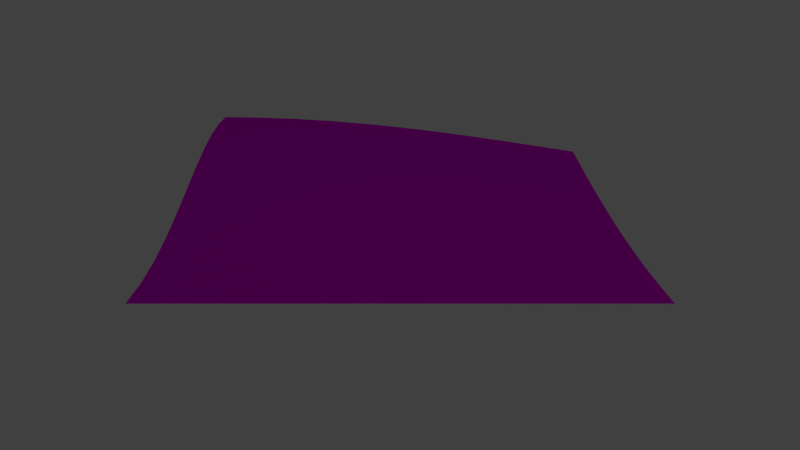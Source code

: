 # Source: grass_bottom_to_top_mid.blend  (saved by Blender 2.78.0; exported with 4.5.12 LTS)
import bpy
from mathutils import Matrix  # noqa: F401  (used for matrix-valued properties, if any)

bpy.ops.wm.read_factory_settings(use_empty=True)
scene = bpy.context.scene
scene.name = 'Scene'

# ---- collections
col_collection_1 = bpy.data.collections.new('Collection 1'); scene.collection.children.link(col_collection_1)

# ---- images (referenced by path relative to the original .blend; pixels are not part of the script)
import os
ASSET_DIR = os.environ.get("B2B_ASSET_DIR", "")  # directory of the original .blend (textures are referenced by path, not embedded)
HERE = os.path.dirname(os.path.abspath(__file__))  # packed textures are extracted next to this script under _unpacked/

def load_image(name, relpath, width, height, colorspace="sRGB"):
    """Load a texture the original file referenced (path relative to the .blend, or extracted next to this script)."""
    p = next((c for c in (os.path.join(HERE, relpath), os.path.join(ASSET_DIR, relpath)) if relpath and os.path.exists(c)), "")
    if p:
        img = bpy.data.images.load(p, check_existing=True)
        img.name = name
    else:  # same state as the original file: an image datablock whose file is absent (Cycles renders it pink)
        img = bpy.data.images.new(name, width, height)
        img.source = "FILE"
        img.filepath = "//" + (relpath or name)
    img.colorspace_settings.name = colorspace
    return img
img_grass_tga = load_image('grass.tga', 'grass.tga', 1024, 1024, 'sRGB')

# ---- materials (node trees are filled in below, after node groups)
mat_grass = bpy.data.materials.new('grass')
mat_grass.alpha_threshold = 0.0
mat_grass.use_transparent_shadow = False
mat_grass.roughness = 0.5

# ---- material node trees
mat_grass.use_nodes = True; mat_grass.node_tree.nodes.clear()
_N = mat_grass.node_tree.nodes; _L = mat_grass.node_tree.links
n0 = _N.new('ShaderNodeOutputMaterial'); n0.name = 'Material Output'; n0.location = (300, 300)
n1 = _N.new('ShaderNodeBsdfDiffuse'); n1.name = 'Diffuse BSDF'; n1.location = (10, 300)
n2 = _N.new('ShaderNodeTexImage'); n2.name = 'Image Texture'; n2.location = (-205, 284)
n2.width = 140
n2.image = img_grass_tga
_L.new(n1.outputs[0], n0.inputs[0])
_L.new(n2.outputs[0], n1.inputs[0])
n0.is_active_output = True

# ---- world
world_world = bpy.data.worlds.new('World'); scene.world = world_world
world_world.color = (0.05088, 0.05088, 0.05088)
world_world.use_sun_shadow = False
world_world.sun_shadow_jitter_overblur = 0.0
world_world.cycles.sampling_method = 'NONE'
world_world.cycles.sample_map_resolution = 256

# ---- cameras
cam_camera = bpy.data.cameras.new('Camera')
cam_camera.clip_end = 100.0
cam_camera.lens = 35.0
cam_camera.sensor_width = 32.0
cam_camera.sensor_height = 18.0
cam_camera.ortho_scale = 7.314
cam_camera.dof.focus_distance = 0.0
cam_camera.dof.aperture_fstop = 128.0

# ---- lights
light_lamp = bpy.data.lights.new('Lamp', 'POINT')
light_lamp.transmission_factor = 0.0
light_lamp.cutoff_distance = 30.0
light_lamp.energy = 100.0
light_lamp.shadow_buffer_clip_start = 1.001
light_lamp.shadow_soft_size = 0.1
light_lamp.shadow_maximum_resolution = 0.006
light_lamp.use_absolute_resolution = True
light_lamp.cycles.use_multiple_importance_sampling = False

# ---- meshes
me_plane_015 = bpy.data.meshes.new('Plane.015')
me_plane_015.from_pydata([(-0.5, -9.0, 0.049), (0.5, -9.0, 0.0), (-0.5, 1.0, 0.0123), (0.5, 1.0, 0.0), (-1.5, -9.0, 0.1901), (-1.5, 1.0, 0.049), (-2.5, -9.0, 0.4122), (-2.5, 1.0, 0.109), (-3.5, -9.0, 0.691), (-3.5, 1.0, 0.1901), (-4.5, -9.0, 1.0), (-4.5, 1.0, 0.2929), (-5.5, -9.0, 1.309), (-5.5, 1.0, 0.4122), (-6.5, -9.0, 1.588), (-6.5, 1.0, 0.546), (-7.5, -9.0, 1.809), (-7.5, 1.0, 0.691), (-8.5, -9.0, 1.951), (-8.5, 1.0, 0.8436), (-9.5, -9.0, 2.0), (-9.5, 1.0, 1.0), (-9.5, -5.0, 1.809), (-9.5, -4.0, 1.707), (-9.5, -3.0, 1.588), (-9.5, -2.0, 1.454), (-9.5, -1.0, 1.309), (-9.5, 0.0, 1.156), (-0.5, 0.0, 0.018), (-0.5, -1.0, 0.0236), (-0.5, -2.0, 0.029), (-0.5, -3.0, 0.0339), (-0.5, -4.0, 0.0383), (-0.5, -5.0, 0.042), (-0.5, -6.0, 0.045), (-0.5, -7.0, 0.0472), (-0.5, -8.0, 0.0485), (-1.5, 0.0, 0.0711), (-1.5, -1.0, 0.0926), (-1.5, -2.0, 0.1131), (-1.5, -3.0, 0.1319), (-1.5, -4.0, 0.1488), (-1.5, -5.0, 0.1631), (-1.5, -6.0, 0.1747), (-1.5, -7.0, 0.1832), (-1.5, -8.0, 0.1884), (-2.5, 0.0, 0.1564), (-2.5, -1.0, 0.2027), (-2.5, -2.0, 0.2467), (-2.5, -3.0, 0.2872), (-2.5, -4.0, 0.3234), (-2.5, -5.0, 0.3543), (-2.5, -6.0, 0.3792), (-2.5, -7.0, 0.3974), (-2.5, -8.0, 0.4085), (-3.5, 0.0, 0.2684), (-3.5, -1.0, 0.3449), (-3.5, -2.0, 0.4175), (-3.5, -3.0, 0.4845), (-3.5, -4.0, 0.5443), (-3.5, -5.0, 0.5953), (-3.5, -6.0, 0.6364), (-3.5, -7.0, 0.6665), (-3.5, -8.0, 0.6848), (-4.5, 0.0, 0.4035), (-4.5, -1.0, 0.5114), (-4.5, -2.0, 0.6139), (-4.5, -3.0, 0.7085), (-4.5, -4.0, 0.7929), (-4.5, -5.0, 0.8649), (-4.5, -6.0, 0.9229), (-4.5, -7.0, 0.9654), (-4.5, -8.0, 0.9913), (-5.5, 0.0, 0.5525), (-5.5, -1.0, 0.6893), (-5.5, -2.0, 0.8193), (-5.5, -3.0, 0.9393), (-5.5, -4.0, 1.046), (-5.5, -5.0, 1.138), (-5.5, -6.0, 1.211), (-5.5, -7.0, 1.265), (-5.5, -8.0, 1.298), (-6.5, 0.0, 0.7089), (-6.5, -1.0, 0.8679), (-6.5, -2.0, 1.019), (-6.5, -3.0, 1.158), (-6.5, -4.0, 1.283), (-6.5, -5.0, 1.389), (-6.5, -6.0, 1.474), (-6.5, -7.0, 1.537), (-6.5, -8.0, 1.575), (-7.5, 0.0, 0.8659), (-7.5, -1.0, 1.036), (-7.5, -2.0, 1.199), (-7.5, -3.0, 1.348), (-7.5, -4.0, 1.482), (-7.5, -5.0, 1.595), (-7.5, -6.0, 1.687), (-7.5, -7.0, 1.754), (-7.5, -8.0, 1.795), (-8.5, 0.0, 1.017), (-8.5, -1.0, 1.186), (-8.5, -2.0, 1.346), (-8.5, -3.0, 1.495), (-8.5, -4.0, 1.627), (-8.5, -5.0, 1.74), (-8.5, -6.0, 1.83), (-8.5, -7.0, 1.897), (-8.5, -8.0, 1.938), (-9.5, -6.0, 1.891), (-9.5, -7.0, 1.951), (-9.5, -8.0, 1.988), (0.5, -4.0, 0.0), (0.5, -1.0, 0.0), (0.5, 0.0, 0.0), (0.5, -2.0, 0.0), (0.5, -3.0, 0.0), (0.5, -7.0, 0.0), (0.5, -6.0, 0.0), (0.5, -8.0, 0.0), (0.5, -5.0, 0.0)], [], [(2, 28, 3), (3, 28, 114), (28, 29, 114), (114, 29, 113), (29, 30, 113), (113, 30, 115), (30, 31, 115), (115, 31, 116), (31, 32, 116), (116, 32, 112), (32, 33, 112), (112, 33, 120), (33, 34, 120), (120, 34, 118), (34, 35, 118), (118, 35, 117), (35, 36, 117), (117, 36, 119), (36, 0, 119), (1, 119, 0), (0, 36, 4), (4, 36, 45), (36, 35, 45), (45, 35, 44), (35, 34, 44), (44, 34, 43), (34, 33, 43), (43, 33, 42), (33, 32, 42), (42, 32, 41), (32, 31, 41), (41, 31, 40), (31, 30, 40), (40, 30, 39), (30, 29, 39), (39, 29, 38), (29, 28, 38), (38, 28, 37), (28, 2, 37), (5, 37, 2), (7, 46, 5), (37, 5, 46), (46, 47, 37), (37, 47, 38), (47, 48, 38), (38, 48, 39), (48, 49, 39), (39, 49, 40), (49, 50, 40), (40, 50, 41), (50, 51, 41), (41, 51, 42), (51, 52, 42), (42, 52, 43), (52, 53, 43), (43, 53, 44), (53, 54, 44), (44, 54, 45), (54, 6, 45), (45, 6, 4), (6, 54, 8), (8, 54, 63), (54, 53, 63), (63, 53, 62), (53, 52, 62), (62, 52, 61), (52, 51, 61), (61, 51, 60), (51, 50, 60), (60, 50, 59), (50, 49, 59), (59, 49, 58), (49, 48, 58), (58, 48, 57), (48, 47, 57), (57, 47, 56), (47, 46, 56), (56, 46, 55), (46, 7, 55), (9, 55, 7), (11, 64, 9), (55, 9, 64), (64, 65, 55), (55, 65, 56), (65, 66, 56), (56, 66, 57), (66, 67, 57), (57, 67, 58), (67, 68, 58), (58, 68, 59), (68, 69, 59), (59, 69, 60), (69, 70, 60), (60, 70, 61), (70, 71, 61), (61, 71, 62), (71, 72, 62), (62, 72, 63), (72, 10, 63), (63, 10, 8), (10, 72, 12), (12, 72, 81), (72, 71, 81), (81, 71, 80), (71, 70, 80), (80, 70, 79), (70, 69, 79), (79, 69, 78), (69, 68, 78), (78, 68, 77), (68, 67, 77), (77, 67, 76), (67, 66, 76), (76, 66, 75), (66, 65, 75), (75, 65, 74), (65, 64, 74), (74, 64, 73), (64, 11, 73), (13, 73, 11), (15, 82, 13), (73, 13, 82), (82, 83, 73), (73, 83, 74), (83, 84, 74), (74, 84, 75), (84, 85, 75), (75, 85, 76), (85, 86, 76), (76, 86, 77), (86, 87, 77), (77, 87, 78), (87, 88, 78), (78, 88, 79), (88, 89, 79), (79, 89, 80), (89, 90, 80), (80, 90, 81), (90, 14, 81), (81, 14, 12), (14, 90, 16), (16, 90, 99), (90, 89, 99), (99, 89, 98), (89, 88, 98), (98, 88, 97), (88, 87, 97), (97, 87, 96), (87, 86, 96), (96, 86, 95), (86, 85, 95), (95, 85, 94), (85, 84, 94), (94, 84, 93), (84, 83, 93), (93, 83, 92), (83, 82, 92), (92, 82, 91), (82, 15, 91), (17, 91, 15), (19, 100, 17), (91, 17, 100), (100, 101, 91), (91, 101, 92), (101, 102, 92), (92, 102, 93), (102, 103, 93), (93, 103, 94), (103, 104, 94), (94, 104, 95), (104, 105, 95), (95, 105, 96), (105, 106, 96), (96, 106, 97), (106, 107, 97), (97, 107, 98), (107, 108, 98), (98, 108, 99), (108, 18, 99), (99, 18, 16), (18, 108, 20), (20, 108, 111), (108, 107, 111), (111, 107, 110), (107, 106, 110), (110, 106, 109), (106, 105, 109), (109, 105, 22), (105, 104, 22), (22, 104, 23), (104, 103, 23), (23, 103, 24), (103, 102, 24), (24, 102, 25), (102, 101, 25), (25, 101, 26), (101, 100, 26), (26, 100, 27), (100, 19, 27), (21, 27, 19)])
_uv = me_plane_015.uv_layers.new(name='UVMap')
_uv.uv.foreach_set('vector', [4.505, 4.909, 4.505, 4.415, 4.995, 4.909, 4.995, 4.909, 4.505, 4.415, 4.995, 4.415, 4.505, 4.415, 4.505, 3.925, 4.995, 4.415, 4.995, 4.415, 4.505, 3.925, 4.995, 3.925, 4.505, 3.925, 4.504, 3.436, 4.995, 3.925, 4.995, 3.925, 4.504, 3.436, 4.995, 3.436, 4.504, 3.436, 4.505, 2.941, 4.995, 3.436, 4.995, 3.436, 4.505, 2.941, 4.995, 2.942, 4.505, 2.941, 4.505, 2.452, 4.995, 2.942, 4.995, 2.942, 4.505, 2.452, 4.995, 2.452, 4.505, 2.452, 4.505, 1.962, 4.995, 2.452, 4.995, 2.452, 4.505, 1.962, 4.995, 1.962, 4.505, 1.962, 4.505, 1.477, 4.995, 1.962, 4.995, 1.962, 4.505, 1.477, 4.995, 1.477, 4.505, 1.477, 4.506, 0.987, 4.995, 1.477, 4.995, 1.477, 4.506, 0.987, 4.996, 0.9874, 4.506, 0.987, 4.506, 0.497, 4.996, 0.9874, 4.996, 0.9874, 4.506, 0.497, 4.996, 0.4973, 4.506, 0.497, 4.506, 0.003678, 4.996, 0.4973, 4.996, 0.00406, 4.996, 0.4973, 4.506, 0.003678, 4.506, 0.003678, 4.506, 0.497, 4.066, 0.003272, 4.066, 0.003272, 4.506, 0.497, 4.066, 0.4966, 4.506, 0.497, 4.506, 0.987, 4.066, 0.4966, 4.066, 0.4966, 4.506, 0.987, 4.065, 0.9866, 4.506, 0.987, 4.505, 1.477, 4.065, 0.9866, 4.065, 0.9866, 4.505, 1.477, 4.065, 1.477, 4.505, 1.477, 4.505, 1.962, 4.065, 1.477, 4.065, 1.477, 4.505, 1.962, 4.065, 1.962, 4.505, 1.962, 4.505, 2.452, 4.065, 1.962, 4.065, 1.962, 4.505, 2.452, 4.065, 2.452, 4.505, 2.452, 4.505, 2.941, 4.065, 2.452, 4.065, 2.452, 4.505, 2.941, 4.065, 2.941, 4.505, 2.941, 4.504, 3.436, 4.065, 2.941, 4.065, 2.941, 4.504, 3.436, 4.065, 3.436, 4.504, 3.436, 4.505, 3.925, 4.065, 3.436, 4.065, 3.436, 4.505, 3.925, 4.065, 3.925, 4.505, 3.925, 4.505, 4.415, 4.065, 3.925, 4.065, 3.925, 4.505, 4.415, 4.015, 4.415, 4.505, 4.415, 4.505, 4.909, 4.015, 4.415, 4.015, 4.909, 4.015, 4.415, 4.505, 4.909, 3.517, 4.909, 3.516, 4.415, 4.015, 4.909, 4.015, 4.415, 4.015, 4.909, 3.516, 4.415, 3.516, 4.415, 3.516, 3.925, 4.015, 4.415, 4.015, 4.415, 3.516, 3.925, 4.065, 3.925, 3.516, 3.925, 3.515, 3.436, 4.065, 3.925, 4.065, 3.925, 3.515, 3.436, 4.065, 3.436, 3.515, 3.436, 3.515, 2.941, 4.065, 3.436, 4.065, 3.436, 3.515, 2.941, 4.065, 2.941, 3.515, 2.941, 3.514, 2.451, 4.065, 2.941, 4.065, 2.941, 3.514, 2.451, 4.065, 2.452, 3.514, 2.451, 3.514, 1.961, 4.065, 2.452, 4.065, 2.452, 3.514, 1.961, 4.065, 1.962, 3.514, 1.961, 3.514, 1.476, 4.065, 1.962, 4.065, 1.962, 3.514, 1.476, 4.065, 1.477, 3.514, 1.476, 3.514, 0.9862, 4.065, 1.477, 4.065, 1.477, 3.514, 0.9862, 4.065, 0.9866, 3.514, 0.9862, 3.515, 0.4961, 4.065, 0.9866, 4.065, 0.9866, 3.515, 0.4961, 4.066, 0.4966, 3.515, 0.4961, 3.515, 0.002807, 4.066, 0.4966, 4.066, 0.4966, 3.515, 0.002807, 4.066, 0.003272, 3.515, 0.002807, 3.515, 0.4961, 3.014, 0.002259, 3.014, 0.002259, 3.515, 0.4961, 3.013, 0.4955, 3.515, 0.4961, 3.514, 0.9862, 3.013, 0.4955, 3.013, 0.4955, 3.514, 0.9862, 3.013, 0.9856, 3.514, 0.9862, 3.514, 1.476, 3.013, 0.9856, 3.013, 0.9856, 3.514, 1.476, 3.013, 1.476, 3.514, 1.476, 3.514, 1.961, 3.013, 1.476, 3.013, 1.476, 3.514, 1.961, 3.014, 1.961, 3.514, 1.961, 3.514, 2.451, 3.014, 1.961, 3.014, 1.961, 3.514, 2.451, 3.014, 2.451, 3.514, 2.451, 3.515, 2.941, 3.014, 2.451, 3.014, 2.451, 3.515, 2.941, 3.015, 2.941, 3.515, 2.941, 3.515, 3.436, 3.015, 2.941, 3.015, 2.941, 3.515, 3.436, 3.016, 3.436, 3.515, 3.436, 3.516, 3.925, 3.016, 3.436, 3.016, 3.436, 3.516, 3.925, 3.017, 3.925, 3.516, 3.925, 3.516, 4.415, 3.017, 3.925, 3.017, 3.925, 3.516, 4.415, 3.018, 4.415, 3.516, 4.415, 3.517, 4.909, 3.018, 4.415, 3.019, 4.91, 3.018, 4.415, 3.517, 4.909, 2.521, 4.91, 2.52, 4.415, 3.019, 4.91, 3.018, 4.415, 3.019, 4.91, 2.52, 4.415, 2.52, 4.415, 2.518, 3.925, 3.018, 4.415, 3.018, 4.415, 2.518, 3.925, 3.017, 3.925, 2.518, 3.925, 2.517, 3.435, 3.017, 3.925, 3.017, 3.925, 2.517, 3.435, 3.016, 3.436, 2.517, 3.435, 2.515, 2.94, 3.016, 3.436, 3.016, 3.436, 2.515, 2.94, 3.015, 2.941, 2.515, 2.94, 2.514, 2.45, 3.015, 2.941, 3.015, 2.941, 2.514, 2.45, 3.014, 2.451, 2.514, 2.45, 2.513, 1.96, 3.014, 2.451, 3.014, 2.451, 2.513, 1.96, 3.014, 1.961, 2.513, 1.96, 2.512, 1.475, 3.014, 1.961, 3.014, 1.961, 2.512, 1.475, 3.013, 1.476, 2.512, 1.475, 2.512, 0.9849, 3.013, 1.476, 3.013, 1.476, 2.512, 0.9849, 3.013, 0.9856, 2.512, 0.9849, 2.512, 0.4949, 3.013, 0.9856, 3.013, 0.9856, 2.512, 0.4949, 3.013, 0.4955, 2.512, 0.4949, 2.512, 0.001637, 3.013, 0.4955, 3.013, 0.4955, 2.512, 0.001637, 3.014, 0.002259, 2.512, 0.001637, 2.512, 0.4949, 2.006, 0.001003, 2.006, 0.001003, 2.512, 0.4949, 2.005, 0.4942, 2.512, 0.4949, 2.512, 0.9849, 2.005, 0.4942, 2.005, 0.4942, 2.512, 0.9849, 2.006, 0.9841, 2.512, 0.9849, 2.512, 1.475, 2.006, 0.9841, 2.006, 0.9841, 2.512, 1.475, 2.006, 1.474, 2.512, 1.475, 2.513, 1.96, 2.006, 1.474, 2.006, 1.474, 2.513, 1.96, 2.007, 1.959, 2.513, 1.96, 2.514, 2.45, 2.007, 1.959, 2.007, 1.959, 2.514, 2.45, 2.009, 2.449, 2.514, 2.45, 2.515, 2.94, 2.009, 2.449, 2.009, 2.449, 2.515, 2.94, 2.011, 2.939, 2.515, 2.94, 2.517, 3.435, 2.011, 2.939, 2.011, 2.939, 2.517, 3.435, 2.013, 3.435, 2.517, 3.435, 2.518, 3.925, 2.013, 3.435, 2.013, 3.435, 2.518, 3.925, 2.014, 3.925, 2.518, 3.925, 2.52, 4.415, 2.014, 3.925, 2.014, 3.925, 2.52, 4.415, 2.017, 4.415, 2.52, 4.415, 2.521, 4.91, 2.017, 4.415, 2.019, 4.911, 2.017, 4.415, 2.521, 4.91, 1.52, 4.911, 1.518, 4.415, 2.019, 4.911, 2.017, 4.415, 2.019, 4.911, 1.518, 4.415, 1.518, 4.415, 1.515, 3.925, 2.017, 4.415, 2.017, 4.415, 1.515, 3.925, 2.014, 3.925, 1.515, 3.925, 1.513, 3.434, 2.014, 3.925, 2.014, 3.925, 1.513, 3.434, 2.013, 3.435, 1.513, 3.434, 1.511, 2.939, 2.013, 3.435, 2.013, 3.435, 1.511, 2.939, 2.011, 2.939, 1.511, 2.939, 1.509, 2.449, 2.011, 2.939, 2.011, 2.939, 1.509, 2.449, 2.009, 2.449, 1.509, 2.449, 1.507, 1.958, 2.009, 2.449, 2.009, 2.449, 1.507, 1.958, 2.007, 1.959, 1.507, 1.958, 1.506, 1.473, 2.007, 1.959, 2.007, 1.959, 1.506, 1.473, 2.006, 1.474, 1.506, 1.473, 1.505, 0.9835, 2.006, 1.474, 2.006, 1.474, 1.505, 0.9835, 2.006, 0.9841, 1.505, 0.9835, 1.504, 0.4936, 2.006, 0.9841, 2.006, 0.9841, 1.504, 0.4936, 2.005, 0.4942, 1.504, 0.4936, 1.504, 0.0004602, 2.005, 0.4942, 2.005, 0.4942, 1.504, 0.0004602, 2.006, 0.001003, 1.504, 0.0004602, 1.504, 0.4936, 1.009, 0.0001296, 1.009, 0.0001296, 1.504, 0.4936, 1.009, 0.4933, 1.504, 0.4936, 1.505, 0.9835, 1.009, 0.4933, 1.009, 0.4933, 1.505, 0.9835, 1.009, 0.9832, 1.505, 0.9835, 1.506, 1.473, 1.009, 0.9832, 1.009, 0.9832, 1.506, 1.473, 1.011, 1.473, 1.506, 1.473, 1.507, 1.958, 1.011, 1.473, 1.011, 1.473, 1.507, 1.958, 1.012, 1.958, 1.507, 1.958, 1.509, 2.449, 1.012, 1.958, 1.012, 1.958, 1.509, 2.449, 1.014, 2.448, 1.509, 2.449, 1.511, 2.939, 1.014, 2.448, 1.014, 2.448, 1.511, 2.939, 1.016, 2.938, 1.511, 2.939, 1.513, 3.434, 1.016, 2.938, 1.016, 2.938, 1.513, 3.434, 1.018, 3.434, 1.513, 3.434, 1.515, 3.925, 1.018, 3.434, 1.018, 3.434, 1.515, 3.925, 1.021, 3.924, 1.515, 3.925, 1.518, 4.415, 1.021, 3.924, 1.021, 3.924, 1.518, 4.415, 1.023, 4.415, 1.518, 4.415, 1.52, 4.911, 1.023, 4.415, 1.026, 4.911, 1.023, 4.415, 1.52, 4.911, 0.5306, 4.911, 0.528, 4.415, 1.026, 4.911, 1.023, 4.415, 1.026, 4.911, 0.528, 4.415, 0.528, 4.415, 0.5255, 3.925, 1.023, 4.415, 1.023, 4.415, 0.5255, 3.925, 1.021, 3.924, 0.5255, 3.925, 0.5231, 3.434, 1.021, 3.924, 1.021, 3.924, 0.5231, 3.434, 1.018, 3.434, 0.5231, 3.434, 0.5208, 2.939, 1.018, 3.434, 1.018, 3.434, 0.5208, 2.939, 1.016, 2.938, 0.5208, 2.939, 0.5188, 2.448, 1.016, 2.938, 1.016, 2.938, 0.5188, 2.448, 1.014, 2.448, 0.5188, 2.448, 0.5171, 1.958, 1.014, 2.448, 1.014, 2.448, 0.5171, 1.958, 1.012, 1.958, 0.5171, 1.958, 0.5157, 1.473, 1.012, 1.958, 1.012, 1.958, 0.5157, 1.473, 1.011, 1.473, 0.5157, 1.473, 0.5147, 0.9833, 1.011, 1.473, 1.011, 1.473, 0.5147, 0.9833, 1.009, 0.9832, 0.5147, 0.9833, 0.514, 0.4933, 1.009, 0.9832, 1.009, 0.9832, 0.514, 0.4933, 1.009, 0.4933, 0.514, 0.4933, 0.5138, 9.911e-05, 1.009, 0.4933, 1.009, 0.4933, 0.5138, 9.911e-05, 1.009, 0.0001296, 0.5138, 9.911e-05, 0.514, 0.4933, 9.911e-05, 0.0003748, 9.911e-05, 0.0003748, 0.514, 0.4933, 0.0004705, 0.4937, 0.514, 0.4933, 0.5147, 0.9833, 0.0004705, 0.4937, 0.0004705, 0.4937, 0.5147, 0.9833, 0.001146, 0.9838, 0.5147, 0.9833, 0.5157, 1.473, 0.001146, 0.9838, 0.001146, 0.9838, 0.5157, 1.473, 0.002162, 1.474, 0.5157, 1.473, 0.5171, 1.958, 0.002162, 1.474, 0.002162, 1.474, 0.5171, 1.958, 0.003509, 1.959, 0.5171, 1.958, 0.5188, 2.448, 0.003509, 1.959, 0.003509, 1.959, 0.5188, 2.448, 0.00515, 2.449, 0.5188, 2.448, 0.5208, 2.939, 0.00515, 2.449, 0.00515, 2.449, 0.5208, 2.939, 0.007037, 2.939, 0.5208, 2.939, 0.5231, 3.434, 0.007037, 2.939, 0.007037, 2.939, 0.5231, 3.434, 0.009114, 3.435, 0.5231, 3.434, 0.5255, 3.925, 0.009114, 3.435, 0.009114, 3.435, 0.5255, 3.925, 0.01133, 3.925, 0.5255, 3.925, 0.528, 4.415, 0.01133, 3.925, 0.01133, 3.925, 0.528, 4.415, 0.01362, 4.42, 0.528, 4.415, 0.5306, 4.911, 0.01362, 4.42, 0.01595, 4.911, 0.01362, 4.42, 0.5306, 4.911])
me_plane_015.materials.append(mat_grass)
me_plane_015.use_remesh_preserve_volume = False
me_plane_015.use_remesh_preserve_attributes = False
me_plane_015.use_mirror_vertex_groups = False
me_plane_015.update()

# ---- objects
ob_grass = bpy.data.objects.new('Grass', me_plane_015)
ob_lamp = bpy.data.objects.new('Lamp', light_lamp)
ob_camera = bpy.data.objects.new('Camera', cam_camera)

# ---- transforms, parenting, visibility, modifiers, constraints
ob_grass.location = (4.5, 4.0, 0.0)
ob_grass.lineart.crease_threshold = 0.0
ob_lamp.location = (17.07, 8.143, 5.904)
ob_lamp.rotation_euler = (0.6503, 0.05522, 1.866)
ob_lamp.lock_rotations_4d = False
ob_lamp.empty_display_type = 'ARROWS'
ob_lamp.color = (0.0, 0.0, 0.0, 0.0)
ob_lamp.lineart.crease_threshold = 0.0
ob_camera.location = (20.0, 0.0, 5.5)
ob_camera.rotation_euler = (1.309, 0.0, 1.571)
ob_camera.lock_rotations_4d = False
ob_camera.empty_display_type = 'ARROWS'
ob_camera.color = (0.0, 0.0, 0.0, 0.0)
ob_camera.display_type = 'WIRE'
ob_camera.lineart.crease_threshold = 0.0

# ---- collection membership
col_collection_1.objects.link(ob_grass)
col_collection_1.objects.link(ob_lamp)
col_collection_1.objects.link(ob_camera)

# ---- scene / render settings (as saved in the file)
scene.camera = ob_camera
scene.frame_start = 1; scene.frame_end = 250; scene.frame_set(1)
scene.render.engine = 'BLENDER_EEVEE_NEXT'
scene.render.resolution_percentage = 50
scene.render.dither_intensity = 0.0
scene.cycles.use_denoising = False
scene.cycles.samples = 10
scene.cycles.sampling_pattern = 'TABULATED_SOBOL'
scene.cycles.light_sampling_threshold = 0.0
scene.cycles.use_adaptive_sampling = False
scene.cycles.use_light_tree = False
scene.cycles.blur_glossy = 0.0
scene.cycles.pixel_filter_type = 'GAUSSIAN'
scene.cycles.sample_clamp_indirect = 0.0
scene.view_settings.view_transform = 'Standard'
bpy.context.view_layer.update()
